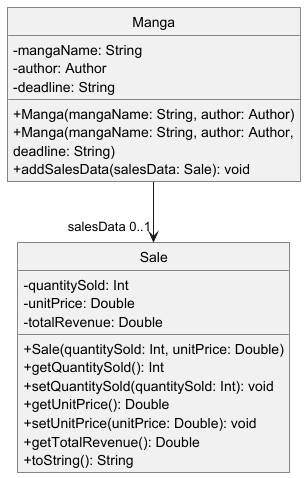

The diagram above was rendered by PlantUML. Its source (embedded in the PNG):
@startuml
!include .PlantUMLClass.config

 class Manga {
    -mangaName: String
    -author: Author
    -deadline: String
    +Manga(mangaName: String, author: Author)
    +Manga(mangaName: String, author: Author, deadline: String)
    +addSalesData(salesData: Sale): void
 }


 class Sale {
    -quantitySold: Int
    -unitPrice: Double
    -totalRevenue: Double
    +Sale(quantitySold: Int, unitPrice: Double)
    +getQuantitySold(): Int
    +setQuantitySold(quantitySold: Int): void
    +getUnitPrice(): Double
    +setUnitPrice(unitPrice: Double): void
    +getTotalRevenue(): Double
    +toString(): String
    }


Manga --> "salesData 0..1" Sale

@enduml